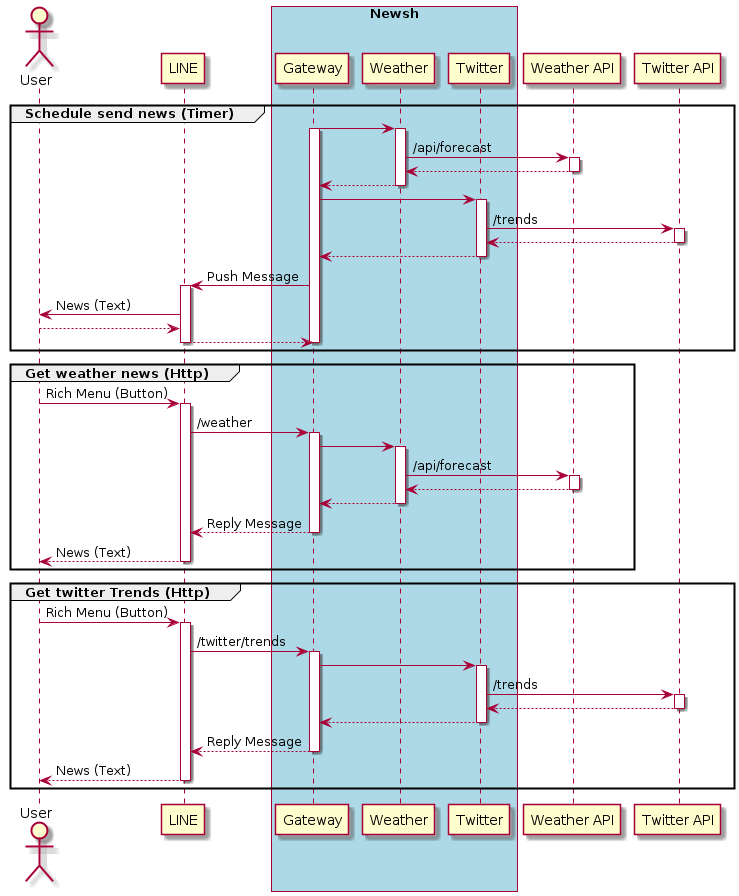

The diagram above was rendered by PlantUML. Its source (embedded in the PNG):
@startuml
actor User
participant "LINE"
box "Newsh" #LightBlue
participant "Gateway"
participant "Weather"
participant "Twitter"
end box
participant "Weather API"
participant "Twitter API"


group #transparent Schedule send news (Timer)
    "Gateway" -> "Weather"
    activate "Gateway"
    activate "Weather"

    "Weather" -> "Weather API" : /api/forecast
    activate "Weather API"

    "Weather API" --> "Weather"
    deactivate "Weather API"

    "Weather" --> "Gateway"
    deactivate "Weather"

    "Gateway" -> "Twitter"
    activate "Twitter"

    "Twitter" -> "Twitter API" : /trends
    activate "Twitter API"

    "Twitter API" --> "Twitter"
    deactivate "Twitter API"

    "Twitter" --> "Gateway"
    deactivate "Twitter"

    "Gateway" -> "LINE" : Push Message
    activate "LINE"

    "LINE" -> "User" : News (Text)

    "User" --> "LINE"

    "LINE" --> "Gateway"
    deactivate "LINE"
    deactivate "Gateway"
end


group #transparent Get weather news (Http)
    "User" -> "LINE" : Rich Menu (Button)
    activate "LINE"

    "LINE" -> "Gateway" : /weather
    activate "Gateway"

    "Gateway" -> "Weather"
    activate "Weather"

    "Weather" -> "Weather API" : /api/forecast
    activate "Weather API"

    "Weather API" --> "Weather"
    deactivate "Weather API"

    "Weather" --> "Gateway"
    deactivate "Weather"

    "Gateway" --> "LINE" : Reply Message
    deactivate "Gateway"

    "LINE" --> "User" : News (Text)
    deactivate "LINE"
end


group #transparent Get twitter Trends (Http)
    "User" -> "LINE" : Rich Menu (Button)
    activate "LINE"

    "LINE" -> "Gateway" : /twitter/trends
    activate "Gateway"

    "Gateway" -> "Twitter"
    activate "Twitter"

    "Twitter" -> "Twitter API" : /trends
    activate "Twitter API"

    "Twitter API" --> "Twitter"
    deactivate "Twitter API"

    "Twitter" --> "Gateway"
    deactivate "Twitter"

    "Gateway" --> "LINE" : Reply Message
    deactivate "Gateway"

    "LINE" --> "User" : News (Text)
    deactivate "LINE"
end
@enduml